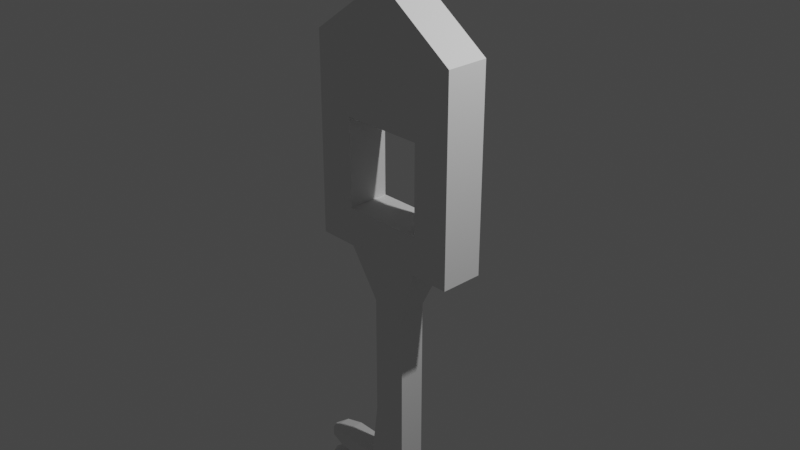 # Source: Key.blend  (saved by Blender 2.83.18; exported with 4.5.12 LTS)
import bpy
from mathutils import Matrix  # noqa: F401  (used for matrix-valued properties, if any)

bpy.ops.wm.read_factory_settings(use_empty=True)
scene = bpy.context.scene
scene.name = 'Scene'

# ---- collections
col_collection = bpy.data.collections.new('Collection'); scene.collection.children.link(col_collection)

# ---- world
world_world = bpy.data.worlds.new('World'); scene.world = world_world
world_world.use_nodes = True; world_world.node_tree.nodes.clear()
_N = world_world.node_tree.nodes; _L = world_world.node_tree.links
n0 = _N.new('ShaderNodeOutputWorld'); n0.name = 'World Output'; n0.location = (300, 300)
n1 = _N.new('ShaderNodeBackground'); n1.name = 'Background'; n1.location = (10, 300)
n1.inputs[0].default_value = (0.05088, 0.05088, 0.05088, 1.0)
_L.new(n1.outputs[0], n0.inputs[0])
n0.is_active_output = True
world_world.color = (0.05088, 0.05088, 0.05088)
world_world.use_sun_shadow = False
world_world.sun_shadow_jitter_overblur = 0.0

# ---- cameras
cam_camera = bpy.data.cameras.new('Camera')
cam_camera.clip_end = 100.0
cam_camera.ortho_scale = 7.314

# ---- lights
light_light = bpy.data.lights.new('Light', 'POINT')
light_light.transmission_factor = 0.0
light_light.energy = 1000.0
light_light.shadow_soft_size = 0.1
light_light.shadow_maximum_resolution = 0.006
light_light.use_absolute_resolution = True

# ---- meshes
me_cube_001 = bpy.data.meshes.new('Cube.001')
me_cube_001.from_pydata([(-0.4649, -0.2383, 0.03779), (-0.8898, -0.2383, 1.845), (-0.4649, 0.2383, 0.03779), (-0.8898, 0.2383, 1.845), (0.4649, -0.2383, 0.03779), (0.8898, -0.2383, 1.845), (0.4649, 0.2383, 0.03779), (0.8898, 0.2383, 1.845), (-0.4649, -0.2383, 1.033), (-0.4649, 0.2383, 1.033), (0.4649, 0.2383, 1.033), (0.4649, -0.2383, 1.033), (-4.748e-09, 0.2383, 0.03779), (-4.748e-09, 0.2383, 2.477), (-4.748e-09, -0.2383, 0.03779), (-4.748e-09, -0.2383, 2.477), (-4.748e-09, -0.2383, 1.033), (-4.748e-09, 0.2383, 1.033), (-0.8898, 0.0, -0.3871), (-0.8898, 0.0, 1.845), (0.8898, 0.0, -0.3871), (0.8898, 0.0, 1.845), (0.8898, 0.0, 1.458), (-0.8898, 0.0, 1.458), (-4.748e-09, 0.0, 2.477), (-2.649e-09, -0.1488, -2.356), (-0.8898, 0.2383, 1.458), (-0.8898, 0.2383, -0.3871), (-2.649e-09, 0.1488, -0.9744), (0.8898, 0.2383, 1.458), (0.8898, 0.2383, -0.3871), (0.8898, -0.2383, 1.458), (0.8898, -0.2383, -0.3871), (-2.649e-09, -0.1488, -0.9744), (-0.8898, -0.2383, -0.3871), (-0.8898, -0.2383, 1.458), (-4.748e-09, -0.2383, 1.458), (-4.748e-09, 0.2383, 1.458), (-0.1984, 0.1488, -0.9744), (-0.1984, -0.1488, -0.9744), (-0.1984, 0.0, -0.9744), (-0.2325, 0.2383, 0.03779), (-0.2325, -0.2383, 0.03779), (0.1984, -0.1488, -0.9744), (0.1984, 0.1488, -0.9744), (0.4449, 0.0, -0.3871), (0.2325, -0.2383, 0.03779), (0.2325, 0.2383, 0.03779), (0.4449, 0.2383, -0.3871), (-4.748e-09, 0.2383, -0.3871), (-0.4449, -0.2383, -0.3871), (-4.748e-09, -0.2383, -0.3871), (-0.4449, 0.2383, -0.3871), (-0.4449, 0.0, -0.3871), (0.4449, -0.2383, -0.3871), (0.1984, 0.0, -0.9744), (-2.649e-09, 0.0, -3.737), (-2.649e-09, -0.1488, -3.737), (-2.649e-09, 0.1488, -3.737), (0.1984, 0.0, -3.737), (-0.1984, 0.0, -3.737), (0.1984, 0.1488, -3.737), (-0.1984, -0.1488, -3.737), (-0.1984, 0.1488, -3.737), (0.1984, -0.1488, -3.737), (-0.1984, -0.1488, -2.356), (-0.1984, 0.0, -2.356), (-0.1984, 0.1488, -2.356), (0.1984, 0.0, -2.356), (0.1984, 0.1488, -2.356), (-2.649e-09, 0.1488, -2.356), (0.1984, -0.1488, -2.356), (-0.2889, -0.1488, -3.046), (-0.2889, 0.1488, -3.046), (0.1984, 0.0, -3.046), (-2.649e-09, 0.1488, -3.046), (0.1984, -0.1488, -3.046), (-2.649e-09, -0.1488, -3.046), (-0.2889, 0.0, -3.046), (0.1984, 0.1488, -3.046), (-0.2889, -0.1488, -3.392), (-0.2889, 0.1488, -3.392), (0.1984, 0.0, -3.392), (-2.649e-09, 0.1488, -3.392), (0.1984, -0.1488, -3.392), (-2.649e-09, -0.1488, -3.392), (-0.2889, 0.0, -3.392), (0.1984, 0.1488, -3.392), (-2.649e-09, -0.1488, -3.219), (-0.2889, 0.0, -3.219), (0.1984, 0.1488, -3.219), (-0.2889, -0.1488, -3.219), (-0.2889, 0.1488, -3.219), (0.1984, 0.0, -3.219), (-2.649e-09, 0.1488, -3.219), (0.1984, -0.1488, -3.219), (-0.2889, -0.1488, -3.564), (-0.2889, 0.1488, -3.564), (0.1984, 0.0, -3.564), (-2.649e-09, 0.1488, -3.564), (0.1984, -0.1488, -3.564), (-2.649e-09, -0.1488, -3.564), (-0.2889, 0.0, -3.564), (0.1984, 0.1488, -3.564), (-0.8167, 0.0, -3.219), (-0.8167, 0.0, -3.046), (-1.091, 0.0, -3.115), (-1.091, 0.0, -3.115), (-0.8167, 0.0, -3.564), (-1.014, 0.0, -3.425), (-1.091, 0.0, -3.46), (-1.091, 0.0, -3.46), (-1.091, 0.0, -3.151), (-1.091, 0.0, -3.151), (-1.091, 0.0, -3.496), (-1.091, 0.0, -3.496), (-0.8167, 0.1488, -3.046), (-1.014, 0.0, -3.08), (-0.8167, -0.1488, -3.046), (-0.8167, 0.1488, -3.392), (-0.8167, 0.0, -3.392), (-0.8167, -0.1488, -3.392), (-0.8167, -0.1488, -3.219), (-0.8167, 0.1488, -3.219), (-1.014, 0.0, -3.186), (-0.8167, -0.1488, -3.564), (-0.8167, 0.1488, -3.564), (-1.014, 0.0, -3.531), (-1.014, 0.1155, -3.08), (-1.091, 0.0, -3.115), (-1.014, -0.1155, -3.08), (-1.014, 0.1155, -3.425), (-1.091, 0.0, -3.46), (-1.014, -0.1155, -3.425), (-1.014, -0.1155, -3.186), (-1.014, 0.1155, -3.186), (-1.091, 0.0, -3.151), (-1.014, -0.1155, -3.531), (-1.014, 0.1155, -3.531), (-1.091, 0.0, -3.496)], [], [(23, 19, 3, 26), (37, 13, 7, 29), (22, 21, 5, 31), (36, 15, 1, 35), (45, 20, 32, 54), (24, 19, 1, 15), (41, 2, 0, 42), (20, 22, 31, 32), (11, 10, 6, 4), (18, 23, 26, 27), (8, 0, 2, 9), (10, 11, 16, 8, 9, 17), (21, 24, 15, 5), (96, 102, 60, 62), (31, 5, 15, 36), (26, 3, 13, 37), (103, 98, 59, 61), (7, 13, 24, 21), (34, 35, 23, 18), (30, 29, 22, 20), (13, 3, 19, 24), (48, 30, 20, 45), (29, 7, 21, 22), (35, 1, 19, 23), (9, 2, 27, 26), (41, 12, 49, 52), (6, 10, 29, 30), (11, 4, 32, 31), (46, 14, 51, 54), (0, 8, 35, 34), (8, 16, 36, 35), (10, 17, 37, 29), (47, 6, 30, 48), (42, 0, 34, 50), (16, 11, 31, 36), (17, 9, 26, 37), (14, 42, 50, 51), (2, 41, 52, 27), (27, 52, 53, 18), (18, 53, 50, 34), (47, 46, 4, 6), (12, 41, 42, 14, 46, 47), (12, 47, 48, 49), (4, 46, 54, 32), (101, 96, 62, 57), (102, 97, 63, 60), (44, 28, 49, 48), (39, 33, 51, 50), (28, 38, 52, 49), (38, 40, 53, 52), (40, 39, 50, 53), (33, 43, 54, 51), (55, 44, 48, 45), (43, 55, 45, 54), (60, 56, 57, 62), (63, 58, 56, 60), (58, 61, 59, 56), (56, 59, 64, 57), (97, 99, 58, 63), (99, 103, 61, 58), (98, 100, 64, 59), (100, 101, 57, 64), (43, 33, 25, 71), (55, 43, 71, 68), (28, 44, 69, 70), (38, 28, 70, 67), (40, 38, 67, 66), (33, 39, 65, 25), (44, 55, 68, 69), (39, 40, 66, 65), (71, 25, 77, 76), (68, 71, 76, 74), (70, 69, 79, 75), (67, 70, 75, 73), (66, 67, 73, 78), (25, 65, 72, 77), (69, 68, 74, 79), (65, 66, 78, 72), (95, 88, 85, 84), (93, 95, 84, 82), (94, 90, 87, 83), (92, 94, 83, 81), (89, 92, 81, 86), (88, 91, 80, 85), (90, 93, 82, 87), (91, 89, 86, 80), (91, 72, 118, 122), (79, 74, 93, 90), (77, 72, 91, 88), (86, 81, 119, 120), (73, 75, 94, 92), (75, 79, 90, 94), (74, 76, 95, 93), (76, 77, 88, 95), (84, 85, 101, 100), (82, 84, 100, 98), (83, 87, 103, 99), (81, 83, 99, 97), (96, 80, 121, 125), (85, 80, 96, 101), (87, 82, 98, 103), (80, 86, 120, 121), (107, 129, 136, 112), (129, 106, 113, 136), (132, 110, 115, 139), (111, 132, 139, 114), (81, 97, 126, 119), (72, 78, 105, 118), (102, 96, 125, 108), (78, 73, 116, 105), (73, 92, 123, 116), (97, 102, 108, 126), (92, 89, 104, 123), (89, 91, 122, 104), (128, 117, 105, 116), (117, 130, 118, 105), (131, 109, 120, 119), (109, 133, 121, 120), (130, 134, 122, 118), (135, 128, 116, 123), (134, 124, 104, 122), (124, 135, 123, 104), (133, 137, 125, 121), (138, 131, 119, 126), (127, 138, 126, 108), (137, 127, 108, 125), (106, 129, 117, 128), (129, 107, 130, 117), (110, 132, 109, 131), (132, 111, 133, 109), (107, 112, 134, 130), (113, 106, 128, 135), (112, 136, 124, 134), (136, 113, 135, 124), (111, 114, 137, 133), (115, 110, 131, 138), (139, 115, 138, 127), (114, 139, 127, 137)])
_uv = me_cube_001.uv_layers.new(name='UVMap')
_uv.uv.foreach_set('vector', [0.5, 0.125, 0.625, 0.125, 0.625, 0.25, 0.5, 0.25, 0.5, 0.375, 0.625, 0.375, 0.625, 0.5, 0.5, 0.5, 0.5, 0.625, 0.625, 0.625, 0.625, 0.75, 0.5, 0.75, 0.5, 0.875, 0.625, 0.875, 0.625, 1.0, 0.5, 1.0, 0.3125, 0.625, 0.375, 0.625, 0.375, 0.75, 0.3125, 0.75, 0.75, 0.625, 0.875, 0.625, 0.875, 0.75, 0.75, 0.75, 0.4038, 0.3423, 0.4038, 0.3097, 0.4038, 0.9403, 0.4038, 0.9077, 0.375, 0.625, 0.5, 0.625, 0.5, 0.75, 0.375, 0.75, 0.4712, 0.8097, 0.4712, 0.4403, 0.4038, 0.4403, 0.4038, 0.8097, 0.375, 0.125, 0.5, 0.125, 0.5, 0.25, 0.375, 0.25, 0.4712, 0.9403, 0.4038, 0.9403, 0.4038, 0.3097, 0.4712, 0.3097, 0.4712, 0.4403, 0.4712, 0.8097, 0.4712, 0.875, 0.4712, 0.9403, 0.4712, 0.3097, 0.4712, 0.375, 0.625, 0.625, 0.75, 0.625, 0.75, 0.75, 0.625, 0.75, 0.2001, 0.7031, 0.2001, 0.625, 0.2001, 0.625, 0.2001, 0.7031, 0.5, 0.75, 0.625, 0.75, 0.625, 0.875, 0.5, 0.875, 0.5, 0.25, 0.625, 0.25, 0.625, 0.375, 0.5, 0.375, 0.2999, 0.5469, 0.2999, 0.625, 0.2999, 0.625, 0.2999, 0.5469, 0.625, 0.5, 0.75, 0.5, 0.75, 0.625, 0.625, 0.625, 0.375, 0.0, 0.5, 0.0, 0.5, 0.125, 0.375, 0.125, 0.375, 0.5, 0.5, 0.5, 0.5, 0.625, 0.375, 0.625, 0.75, 0.5, 0.875, 0.5, 0.875, 0.625, 0.75, 0.625, 0.3125, 0.5, 0.375, 0.5, 0.375, 0.625, 0.3125, 0.625, 0.5, 0.5, 0.625, 0.5, 0.625, 0.625, 0.5, 0.625, 0.5, 0.0, 0.625, 0.0, 0.625, 0.125, 0.5, 0.125, 0.4712, 0.3097, 0.4038, 0.3097, 0.375, 0.25, 0.5, 0.25, 0.4038, 0.3423, 0.4038, 0.375, 0.375, 0.375, 0.375, 0.3125, 0.4038, 0.4403, 0.4712, 0.4403, 0.5, 0.5, 0.375, 0.5, 0.4712, 0.8097, 0.4038, 0.8097, 0.375, 0.75, 0.5, 0.75, 0.4038, 0.8423, 0.4038, 0.875, 0.375, 0.875, 0.375, 0.8125, 0.4038, 0.9403, 0.4712, 0.9403, 0.5, 1.0, 0.375, 1.0, 0.4712, 0.9403, 0.4712, 0.875, 0.5, 0.875, 0.5, 1.0, 0.4712, 0.4403, 0.4712, 0.375, 0.5, 0.375, 0.5, 0.5, 0.4038, 0.4077, 0.4038, 0.4403, 0.375, 0.5, 0.375, 0.4375, 0.4038, 0.9077, 0.4038, 0.9403, 0.375, 1.0, 0.375, 0.9375, 0.4712, 0.875, 0.4712, 0.8097, 0.5, 0.75, 0.5, 0.875, 0.4712, 0.375, 0.4712, 0.3097, 0.5, 0.25, 0.5, 0.375, 0.4038, 0.875, 0.4038, 0.9077, 0.375, 0.9375, 0.375, 0.875, 0.4038, 0.3097, 0.4038, 0.3423, 0.375, 0.3125, 0.375, 0.25, 0.125, 0.5, 0.1875, 0.5, 0.1875, 0.625, 0.125, 0.625, 0.125, 0.625, 0.1875, 0.625, 0.1875, 0.75, 0.125, 0.75, 0.4038, 0.4077, 0.4038, 0.8423, 0.4038, 0.8097, 0.4038, 0.4403, 0.4038, 0.375, 0.4038, 0.3423, 0.4038, 0.9077, 0.4038, 0.875, 0.4038, 0.8423, 0.4038, 0.4077, 0.4038, 0.375, 0.4038, 0.4077, 0.375, 0.4375, 0.375, 0.375, 0.4038, 0.8097, 0.4038, 0.8423, 0.375, 0.8125, 0.375, 0.75, 0.25, 0.7031, 0.2001, 0.7031, 0.2001, 0.7031, 0.25, 0.7031, 0.2001, 0.625, 0.2001, 0.5469, 0.2001, 0.5469, 0.2001, 0.625, 0.2999, 0.5469, 0.25, 0.5469, 0.25, 0.5, 0.3125, 0.5, 0.2001, 0.7031, 0.25, 0.7031, 0.25, 0.75, 0.1875, 0.75, 0.25, 0.5469, 0.2001, 0.5469, 0.1875, 0.5, 0.25, 0.5, 0.2001, 0.5469, 0.2001, 0.625, 0.1875, 0.625, 0.1875, 0.5, 0.2001, 0.625, 0.2001, 0.7031, 0.1875, 0.75, 0.1875, 0.625, 0.25, 0.7031, 0.2999, 0.7031, 0.3125, 0.75, 0.25, 0.75, 0.2999, 0.625, 0.2999, 0.5469, 0.3125, 0.5, 0.3125, 0.625, 0.2999, 0.7031, 0.2999, 0.625, 0.3125, 0.625, 0.3125, 0.75, 0.2001, 0.625, 0.25, 0.625, 0.25, 0.7031, 0.2001, 0.7031, 0.2001, 0.5469, 0.25, 0.5469, 0.25, 0.625, 0.2001, 0.625, 0.25, 0.5469, 0.2999, 0.5469, 0.2999, 0.625, 0.25, 0.625, 0.25, 0.625, 0.2999, 0.625, 0.2999, 0.7031, 0.25, 0.7031, 0.2001, 0.5469, 0.25, 0.5469, 0.25, 0.5469, 0.2001, 0.5469, 0.25, 0.5469, 0.2999, 0.5469, 0.2999, 0.5469, 0.25, 0.5469, 0.2999, 0.625, 0.2999, 0.7031, 0.2999, 0.7031, 0.2999, 0.625, 0.2999, 0.7031, 0.25, 0.7031, 0.25, 0.7031, 0.2999, 0.7031, 0.2999, 0.7031, 0.25, 0.7031, 0.25, 0.7031, 0.2999, 0.7031, 0.2999, 0.625, 0.2999, 0.7031, 0.2999, 0.7031, 0.2999, 0.625, 0.25, 0.5469, 0.2999, 0.5469, 0.2999, 0.5469, 0.25, 0.5469, 0.2001, 0.5469, 0.25, 0.5469, 0.25, 0.5469, 0.2001, 0.5469, 0.2001, 0.625, 0.2001, 0.5469, 0.2001, 0.5469, 0.2001, 0.625, 0.25, 0.7031, 0.2001, 0.7031, 0.2001, 0.7031, 0.25, 0.7031, 0.2999, 0.5469, 0.2999, 0.625, 0.2999, 0.625, 0.2999, 0.5469, 0.2001, 0.7031, 0.2001, 0.625, 0.2001, 0.625, 0.2001, 0.7031, 0.2999, 0.7031, 0.25, 0.7031, 0.25, 0.7031, 0.2999, 0.7031, 0.2999, 0.625, 0.2999, 0.7031, 0.2999, 0.7031, 0.2999, 0.625, 0.25, 0.5469, 0.2999, 0.5469, 0.2999, 0.5469, 0.25, 0.5469, 0.2001, 0.5469, 0.25, 0.5469, 0.25, 0.5469, 0.2001, 0.5469, 0.2001, 0.625, 0.2001, 0.5469, 0.2001, 0.5469, 0.2001, 0.625, 0.25, 0.7031, 0.2001, 0.7031, 0.2001, 0.7031, 0.25, 0.7031, 0.2999, 0.5469, 0.2999, 0.625, 0.2999, 0.625, 0.2999, 0.5469, 0.2001, 0.7031, 0.2001, 0.625, 0.2001, 0.625, 0.2001, 0.7031, 0.2999, 0.7031, 0.25, 0.7031, 0.25, 0.7031, 0.2999, 0.7031, 0.2999, 0.625, 0.2999, 0.7031, 0.2999, 0.7031, 0.2999, 0.625, 0.25, 0.5469, 0.2999, 0.5469, 0.2999, 0.5469, 0.25, 0.5469, 0.2001, 0.5469, 0.25, 0.5469, 0.25, 0.5469, 0.2001, 0.5469, 0.2001, 0.625, 0.2001, 0.5469, 0.2001, 0.5469, 0.2001, 0.625, 0.25, 0.7031, 0.2001, 0.7031, 0.2001, 0.7031, 0.25, 0.7031, 0.2999, 0.5469, 0.2999, 0.625, 0.2999, 0.625, 0.2999, 0.5469, 0.2001, 0.7031, 0.2001, 0.625, 0.2001, 0.625, 0.2001, 0.7031, 0.2001, 0.7031, 0.2001, 0.7031, 0.2001, 0.7031, 0.2001, 0.7031, 0.2999, 0.5469, 0.2999, 0.625, 0.2999, 0.625, 0.2999, 0.5469, 0.25, 0.7031, 0.2001, 0.7031, 0.2001, 0.7031, 0.25, 0.7031, 0.2001, 0.625, 0.2001, 0.5469, 0.2001, 0.5469, 0.2001, 0.625, 0.2001, 0.5469, 0.25, 0.5469, 0.25, 0.5469, 0.2001, 0.5469, 0.25, 0.5469, 0.2999, 0.5469, 0.2999, 0.5469, 0.25, 0.5469, 0.2999, 0.625, 0.2999, 0.7031, 0.2999, 0.7031, 0.2999, 0.625, 0.2999, 0.7031, 0.25, 0.7031, 0.25, 0.7031, 0.2999, 0.7031, 0.2999, 0.7031, 0.25, 0.7031, 0.25, 0.7031, 0.2999, 0.7031, 0.2999, 0.625, 0.2999, 0.7031, 0.2999, 0.7031, 0.2999, 0.625, 0.25, 0.5469, 0.2999, 0.5469, 0.2999, 0.5469, 0.25, 0.5469, 0.2001, 0.5469, 0.25, 0.5469, 0.25, 0.5469, 0.2001, 0.5469, 0.2001, 0.7031, 0.2001, 0.7031, 0.2001, 0.7031, 0.2001, 0.7031, 0.25, 0.7031, 0.2001, 0.7031, 0.2001, 0.7031, 0.25, 0.7031, 0.2999, 0.5469, 0.2999, 0.625, 0.2999, 0.625, 0.2999, 0.5469, 0.2001, 0.7031, 0.2001, 0.625, 0.2001, 0.625, 0.2001, 0.7031, 0.2001, 0.6673, 0.2001, 0.625, 0.2001, 0.625, 0.2001, 0.6673, 0.2001, 0.625, 0.2001, 0.5827, 0.2001, 0.5827, 0.2001, 0.625, 0.2001, 0.625, 0.2001, 0.5827, 0.2001, 0.5827, 0.2001, 0.625, 0.2001, 0.6673, 0.2001, 0.625, 0.2001, 0.625, 0.2001, 0.6673, 0.2001, 0.5469, 0.2001, 0.5469, 0.2001, 0.5469, 0.2001, 0.5469, 0.2001, 0.7031, 0.2001, 0.625, 0.2001, 0.625, 0.2001, 0.7031, 0.2001, 0.625, 0.2001, 0.7031, 0.2001, 0.7031, 0.2001, 0.625, 0.2001, 0.625, 0.2001, 0.5469, 0.2001, 0.5469, 0.2001, 0.625, 0.2001, 0.5469, 0.2001, 0.5469, 0.2001, 0.5469, 0.2001, 0.5469, 0.2001, 0.5469, 0.2001, 0.625, 0.2001, 0.625, 0.2001, 0.5469, 0.2001, 0.5469, 0.2001, 0.625, 0.2001, 0.625, 0.2001, 0.5469, 0.2001, 0.625, 0.2001, 0.7031, 0.2001, 0.7031, 0.2001, 0.625, 0.2001, 0.5644, 0.2001, 0.625, 0.2001, 0.625, 0.2001, 0.5469, 0.2001, 0.625, 0.2001, 0.6856, 0.2001, 0.7031, 0.2001, 0.625, 0.2001, 0.5644, 0.2001, 0.625, 0.2001, 0.625, 0.2001, 0.5469, 0.2001, 0.625, 0.2001, 0.6856, 0.2001, 0.7031, 0.2001, 0.625, 0.2001, 0.6856, 0.2001, 0.6856, 0.2001, 0.7031, 0.2001, 0.7031, 0.2001, 0.5644, 0.2001, 0.5644, 0.2001, 0.5469, 0.2001, 0.5469, 0.2001, 0.6856, 0.2001, 0.625, 0.2001, 0.625, 0.2001, 0.7031, 0.2001, 0.625, 0.2001, 0.5644, 0.2001, 0.5469, 0.2001, 0.625, 0.2001, 0.6856, 0.2001, 0.6856, 0.2001, 0.7031, 0.2001, 0.7031, 0.2001, 0.5644, 0.2001, 0.5644, 0.2001, 0.5469, 0.2001, 0.5469, 0.2001, 0.625, 0.2001, 0.5644, 0.2001, 0.5469, 0.2001, 0.625, 0.2001, 0.6856, 0.2001, 0.625, 0.2001, 0.625, 0.2001, 0.7031, 0.2001, 0.5827, 0.2001, 0.625, 0.2001, 0.625, 0.2001, 0.5644, 0.2001, 0.625, 0.2001, 0.6673, 0.2001, 0.6856, 0.2001, 0.625, 0.2001, 0.5827, 0.2001, 0.625, 0.2001, 0.625, 0.2001, 0.5644, 0.2001, 0.625, 0.2001, 0.6673, 0.2001, 0.6856, 0.2001, 0.625, 0.2001, 0.6673, 0.2001, 0.6673, 0.2001, 0.6856, 0.2001, 0.6856, 0.2001, 0.5827, 0.2001, 0.5827, 0.2001, 0.5644, 0.2001, 0.5644, 0.2001, 0.6673, 0.2001, 0.625, 0.2001, 0.625, 0.2001, 0.6856, 0.2001, 0.625, 0.2001, 0.5827, 0.2001, 0.5644, 0.2001, 0.625, 0.2001, 0.6673, 0.2001, 0.6673, 0.2001, 0.6856, 0.2001, 0.6856, 0.2001, 0.5827, 0.2001, 0.5827, 0.2001, 0.5644, 0.2001, 0.5644, 0.2001, 0.625, 0.2001, 0.5827, 0.2001, 0.5644, 0.2001, 0.625, 0.2001, 0.6673, 0.2001, 0.625, 0.2001, 0.625, 0.2001, 0.6856])
me_cube_001.use_remesh_fix_poles = True
me_cube_001.use_remesh_preserve_attributes = False
me_cube_001.use_mirror_vertex_groups = False
me_cube_001.update()

# ---- objects
ob_light = bpy.data.objects.new('Light', light_light)
ob_camera = bpy.data.objects.new('Camera', cam_camera)
ob_cube = bpy.data.objects.new('Cube', me_cube_001)

# ---- transforms, parenting, visibility, modifiers, constraints
ob_light.location = (4.076, 1.005, 5.904)
ob_light.rotation_euler = (0.6503, 0.05522, 1.866)
ob_light.lock_rotations_4d = False
ob_light.empty_display_type = 'ARROWS'
ob_light.color = (0.0, 0.0, 0.0, 0.0)
ob_light.lineart.crease_threshold = 0.0
ob_camera.location = (7.359, -6.926, 4.958)
ob_camera.rotation_euler = (1.109, 0.0, 0.8149)
ob_camera.lock_rotations_4d = False
ob_camera.empty_display_type = 'ARROWS'
ob_camera.color = (0.0, 0.0, 0.0, 0.0)
ob_camera.display_type = 'WIRE'
ob_camera.lineart.crease_threshold = 0.0
ob_cube.location = (0.0, 0.0, 0.0)
ob_cube.lineart.crease_threshold = 0.0

# ---- collection membership
col_collection.objects.link(ob_light)
col_collection.objects.link(ob_camera)
col_collection.objects.link(ob_cube)

# ---- scene / render settings (as saved in the file)
scene.camera = ob_camera
scene.frame_start = 1; scene.frame_end = 250; scene.frame_set(1)
scene.render.engine = 'BLENDER_EEVEE_NEXT'
scene.cycles.use_denoising = False
scene.cycles.samples = 128
scene.cycles.sampling_pattern = 'TABULATED_SOBOL'
scene.cycles.use_adaptive_sampling = False
scene.cycles.use_light_tree = False
scene.view_settings.view_transform = 'Filmic'
bpy.context.view_layer.update()
